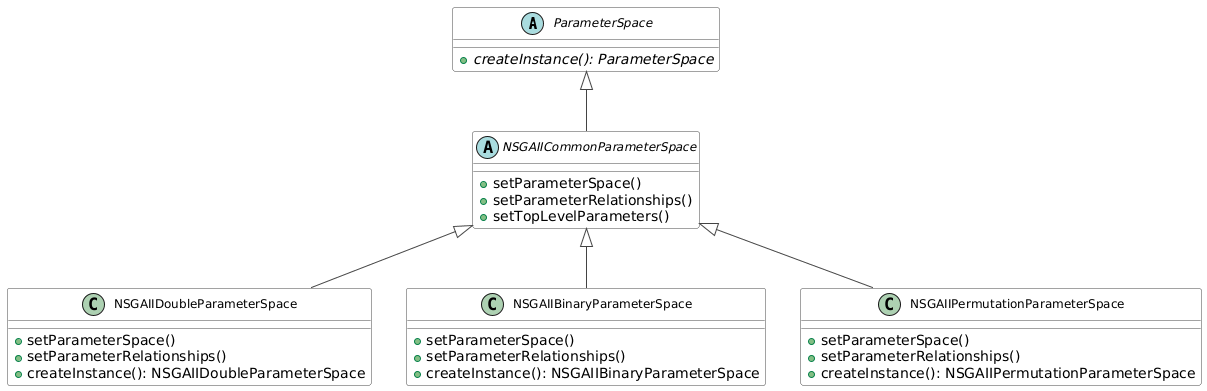

The diagram above was rendered by PlantUML. Its source (embedded in the PNG):
@startuml
skinparam class {
    BackgroundColor White
    ArrowColor #444444
    BorderColor #444444
    FontName Arial
    FontSize 12
    FontStyle plain
}

abstract class ParameterSpace {
  + {abstract} createInstance(): ParameterSpace
}

abstract class NSGAIICommonParameterSpace {
  + setParameterSpace()
  + setParameterRelationships()
  + setTopLevelParameters()
}

class NSGAIIDoubleParameterSpace {
  + setParameterSpace()
  + setParameterRelationships()
  + createInstance(): NSGAIIDoubleParameterSpace
}

class NSGAIIBinaryParameterSpace {
  + setParameterSpace()
  + setParameterRelationships()
  + createInstance(): NSGAIIBinaryParameterSpace
}

class NSGAIIPermutationParameterSpace {
  + setParameterSpace()
  + setParameterRelationships()
  + createInstance(): NSGAIIPermutationParameterSpace
}

ParameterSpace <|-- NSGAIICommonParameterSpace
NSGAIICommonParameterSpace <|-- NSGAIIDoubleParameterSpace
NSGAIICommonParameterSpace <|-- NSGAIIBinaryParameterSpace
NSGAIICommonParameterSpace <|-- NSGAIIPermutationParameterSpace
@enduml